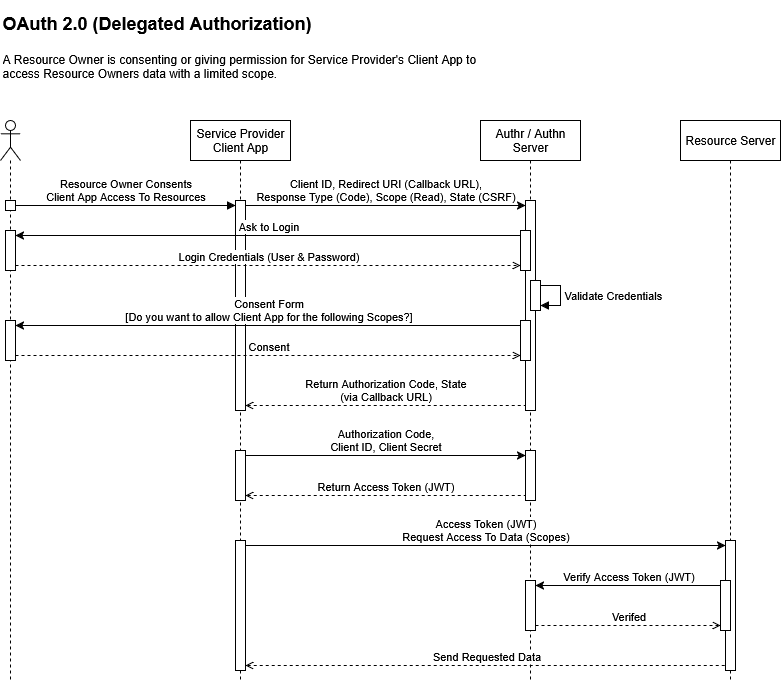

The diagram above was exported from draw.io. Its source (the exported page's mxGraphModel, read from the mxfile embedded in the PNG):
<mxGraphModel dx="3242" dy="510" grid="1" gridSize="10" guides="1" tooltips="1" connect="1" arrows="1" fold="1" page="1" pageScale="1" pageWidth="1100" pageHeight="850" background="#ffffff" math="0" shadow="0">
  <root>
    <mxCell id="0" />
    <mxCell id="1" parent="0" />
    <mxCell id="yT4D8Bp4vNeKoLi51JnP-3" value="&lt;h1 style=&quot;margin-top: 0px;&quot;&gt;&lt;font style=&quot;font-size: 18px;&quot;&gt;OAuth 2.0 (Delegated Authorization)&lt;/font&gt;&lt;/h1&gt;&lt;p&gt;A Resource Owner is consenting or giving permission for Service Provider's Client App to access Resource Owners data with a limited scope.&lt;/p&gt;" style="text;html=1;whiteSpace=wrap;overflow=hidden;rounded=0;" parent="1" vertex="1">
      <mxGeometry x="-2160" y="40" width="490" height="90" as="geometry" />
    </mxCell>
    <mxCell id="yT4D8Bp4vNeKoLi51JnP-4" value="&lt;div&gt;Service Provider Client App&lt;/div&gt;" style="shape=umlLifeline;perimeter=lifelinePerimeter;whiteSpace=wrap;html=1;container=1;dropTarget=0;collapsible=0;recursiveResize=0;outlineConnect=0;portConstraint=eastwest;newEdgeStyle={&quot;curved&quot;:0,&quot;rounded&quot;:0};" parent="1" vertex="1">
      <mxGeometry x="-1970" y="160" width="100" height="560" as="geometry" />
    </mxCell>
    <mxCell id="yT4D8Bp4vNeKoLi51JnP-19" value="" style="html=1;points=[[0,0,0,0,5],[0,1,0,0,-5],[1,0,0,0,5],[1,1,0,0,-5]];perimeter=orthogonalPerimeter;outlineConnect=0;targetShapes=umlLifeline;portConstraint=eastwest;newEdgeStyle={&quot;curved&quot;:0,&quot;rounded&quot;:0};" parent="yT4D8Bp4vNeKoLi51JnP-4" vertex="1">
      <mxGeometry x="45" y="80" width="10" height="210" as="geometry" />
    </mxCell>
    <mxCell id="yT4D8Bp4vNeKoLi51JnP-37" value="" style="html=1;points=[[0,0,0,0,5],[0,1,0,0,-5],[1,0,0,0,5],[1,1,0,0,-5]];perimeter=orthogonalPerimeter;outlineConnect=0;targetShapes=umlLifeline;portConstraint=eastwest;newEdgeStyle={&quot;curved&quot;:0,&quot;rounded&quot;:0};" parent="yT4D8Bp4vNeKoLi51JnP-4" vertex="1">
      <mxGeometry x="45" y="330" width="10" height="50" as="geometry" />
    </mxCell>
    <mxCell id="yT4D8Bp4vNeKoLi51JnP-41" value="" style="html=1;points=[[0,0,0,0,5],[0,1,0,0,-5],[1,0,0,0,5],[1,1,0,0,-5]];perimeter=orthogonalPerimeter;outlineConnect=0;targetShapes=umlLifeline;portConstraint=eastwest;newEdgeStyle={&quot;curved&quot;:0,&quot;rounded&quot;:0};" parent="yT4D8Bp4vNeKoLi51JnP-4" vertex="1">
      <mxGeometry x="45" y="420" width="10" height="130" as="geometry" />
    </mxCell>
    <mxCell id="yT4D8Bp4vNeKoLi51JnP-5" value="Authr / Authn Server" style="shape=umlLifeline;perimeter=lifelinePerimeter;whiteSpace=wrap;html=1;container=1;dropTarget=0;collapsible=0;recursiveResize=0;outlineConnect=0;portConstraint=eastwest;newEdgeStyle={&quot;curved&quot;:0,&quot;rounded&quot;:0};" parent="1" vertex="1">
      <mxGeometry x="-1680" y="160" width="100" height="560" as="geometry" />
    </mxCell>
    <mxCell id="yT4D8Bp4vNeKoLi51JnP-21" value="" style="html=1;points=[[0,0,0,0,5],[0,1,0,0,-5],[1,0,0,0,5],[1,1,0,0,-5]];perimeter=orthogonalPerimeter;outlineConnect=0;targetShapes=umlLifeline;portConstraint=eastwest;newEdgeStyle={&quot;curved&quot;:0,&quot;rounded&quot;:0};" parent="yT4D8Bp4vNeKoLi51JnP-5" vertex="1">
      <mxGeometry x="45" y="80" width="10" height="210" as="geometry" />
    </mxCell>
    <mxCell id="yT4D8Bp4vNeKoLi51JnP-25" value="" style="html=1;points=[[0,0,0,0,5],[0,1,0,0,-5],[1,0,0,0,5],[1,1,0,0,-5]];perimeter=orthogonalPerimeter;outlineConnect=0;targetShapes=umlLifeline;portConstraint=eastwest;newEdgeStyle={&quot;curved&quot;:0,&quot;rounded&quot;:0};" parent="yT4D8Bp4vNeKoLi51JnP-5" vertex="1">
      <mxGeometry x="40" y="110" width="10" height="40" as="geometry" />
    </mxCell>
    <mxCell id="yT4D8Bp4vNeKoLi51JnP-30" value="" style="html=1;points=[[0,0,0,0,5],[0,1,0,0,-5],[1,0,0,0,5],[1,1,0,0,-5]];perimeter=orthogonalPerimeter;outlineConnect=0;targetShapes=umlLifeline;portConstraint=eastwest;newEdgeStyle={&quot;curved&quot;:0,&quot;rounded&quot;:0};" parent="yT4D8Bp4vNeKoLi51JnP-5" vertex="1">
      <mxGeometry x="50" y="160" width="10" height="30" as="geometry" />
    </mxCell>
    <mxCell id="yT4D8Bp4vNeKoLi51JnP-31" value="Validate Credentials" style="html=1;align=left;spacingLeft=2;endArrow=block;rounded=0;edgeStyle=orthogonalEdgeStyle;curved=0;rounded=0;" parent="yT4D8Bp4vNeKoLi51JnP-5" source="yT4D8Bp4vNeKoLi51JnP-30" target="yT4D8Bp4vNeKoLi51JnP-30" edge="1">
      <mxGeometry relative="1" as="geometry">
        <mxPoint x="80" y="340" as="sourcePoint" />
        <Array as="points" />
        <mxPoint x="115" y="360" as="targetPoint" />
      </mxGeometry>
    </mxCell>
    <mxCell id="yT4D8Bp4vNeKoLi51JnP-32" value="" style="html=1;points=[[0,0,0,0,5],[0,1,0,0,-5],[1,0,0,0,5],[1,1,0,0,-5]];perimeter=orthogonalPerimeter;outlineConnect=0;targetShapes=umlLifeline;portConstraint=eastwest;newEdgeStyle={&quot;curved&quot;:0,&quot;rounded&quot;:0};" parent="yT4D8Bp4vNeKoLi51JnP-5" vertex="1">
      <mxGeometry x="40" y="200" width="10" height="40" as="geometry" />
    </mxCell>
    <mxCell id="yT4D8Bp4vNeKoLi51JnP-38" value="" style="html=1;points=[[0,0,0,0,5],[0,1,0,0,-5],[1,0,0,0,5],[1,1,0,0,-5]];perimeter=orthogonalPerimeter;outlineConnect=0;targetShapes=umlLifeline;portConstraint=eastwest;newEdgeStyle={&quot;curved&quot;:0,&quot;rounded&quot;:0};" parent="yT4D8Bp4vNeKoLi51JnP-5" vertex="1">
      <mxGeometry x="45" y="330" width="10" height="50" as="geometry" />
    </mxCell>
    <mxCell id="yT4D8Bp4vNeKoLi51JnP-47" value="" style="html=1;points=[[0,0,0,0,5],[0,1,0,0,-5],[1,0,0,0,5],[1,1,0,0,-5]];perimeter=orthogonalPerimeter;outlineConnect=0;targetShapes=umlLifeline;portConstraint=eastwest;newEdgeStyle={&quot;curved&quot;:0,&quot;rounded&quot;:0};" parent="yT4D8Bp4vNeKoLi51JnP-5" vertex="1">
      <mxGeometry x="45" y="460" width="10" height="50" as="geometry" />
    </mxCell>
    <mxCell id="yT4D8Bp4vNeKoLi51JnP-7" value="Resource Server" style="shape=umlLifeline;perimeter=lifelinePerimeter;whiteSpace=wrap;html=1;container=1;dropTarget=0;collapsible=0;recursiveResize=0;outlineConnect=0;portConstraint=eastwest;newEdgeStyle={&quot;curved&quot;:0,&quot;rounded&quot;:0};" parent="1" vertex="1">
      <mxGeometry x="-1480" y="160" width="100" height="560" as="geometry" />
    </mxCell>
    <mxCell id="yT4D8Bp4vNeKoLi51JnP-42" value="" style="html=1;points=[[0,0,0,0,5],[0,1,0,0,-5],[1,0,0,0,5],[1,1,0,0,-5]];perimeter=orthogonalPerimeter;outlineConnect=0;targetShapes=umlLifeline;portConstraint=eastwest;newEdgeStyle={&quot;curved&quot;:0,&quot;rounded&quot;:0};" parent="yT4D8Bp4vNeKoLi51JnP-7" vertex="1">
      <mxGeometry x="45" y="420" width="10" height="130" as="geometry" />
    </mxCell>
    <mxCell id="yT4D8Bp4vNeKoLi51JnP-48" value="" style="html=1;points=[[0,0,0,0,5],[0,1,0,0,-5],[1,0,0,0,5],[1,1,0,0,-5]];perimeter=orthogonalPerimeter;outlineConnect=0;targetShapes=umlLifeline;portConstraint=eastwest;newEdgeStyle={&quot;curved&quot;:0,&quot;rounded&quot;:0};" parent="yT4D8Bp4vNeKoLi51JnP-7" vertex="1">
      <mxGeometry x="40" y="460" width="10" height="50" as="geometry" />
    </mxCell>
    <mxCell id="yT4D8Bp4vNeKoLi51JnP-15" value="" style="shape=umlLifeline;perimeter=lifelinePerimeter;whiteSpace=wrap;html=1;container=1;dropTarget=0;collapsible=0;recursiveResize=0;outlineConnect=0;portConstraint=eastwest;newEdgeStyle={&quot;curved&quot;:0,&quot;rounded&quot;:0};participant=umlActor;" parent="1" vertex="1">
      <mxGeometry x="-2160" y="160" width="20" height="560" as="geometry" />
    </mxCell>
    <mxCell id="yT4D8Bp4vNeKoLi51JnP-17" value="" style="html=1;points=[[0,0,0,0,5],[0,1,0,0,-5],[1,0,0,0,5],[1,1,0,0,-5]];perimeter=orthogonalPerimeter;outlineConnect=0;targetShapes=umlLifeline;portConstraint=eastwest;newEdgeStyle={&quot;curved&quot;:0,&quot;rounded&quot;:0};" parent="yT4D8Bp4vNeKoLi51JnP-15" vertex="1">
      <mxGeometry x="5" y="80" width="10" height="10" as="geometry" />
    </mxCell>
    <mxCell id="yT4D8Bp4vNeKoLi51JnP-24" value="" style="html=1;points=[[0,0,0,0,5],[0,1,0,0,-5],[1,0,0,0,5],[1,1,0,0,-5]];perimeter=orthogonalPerimeter;outlineConnect=0;targetShapes=umlLifeline;portConstraint=eastwest;newEdgeStyle={&quot;curved&quot;:0,&quot;rounded&quot;:0};" parent="yT4D8Bp4vNeKoLi51JnP-15" vertex="1">
      <mxGeometry x="5" y="110" width="10" height="40" as="geometry" />
    </mxCell>
    <mxCell id="yT4D8Bp4vNeKoLi51JnP-33" value="" style="html=1;points=[[0,0,0,0,5],[0,1,0,0,-5],[1,0,0,0,5],[1,1,0,0,-5]];perimeter=orthogonalPerimeter;outlineConnect=0;targetShapes=umlLifeline;portConstraint=eastwest;newEdgeStyle={&quot;curved&quot;:0,&quot;rounded&quot;:0};" parent="yT4D8Bp4vNeKoLi51JnP-15" vertex="1">
      <mxGeometry x="5" y="200" width="10" height="40" as="geometry" />
    </mxCell>
    <mxCell id="yT4D8Bp4vNeKoLi51JnP-18" value="&lt;div&gt;Resource Owner Consents&lt;/div&gt;&lt;div&gt;Client App Access To Resources&lt;/div&gt;" style="html=1;verticalAlign=bottom;endArrow=block;curved=0;rounded=0;exitX=1;exitY=0;exitDx=0;exitDy=5;exitPerimeter=0;entryX=0;entryY=0;entryDx=0;entryDy=5;entryPerimeter=0;" parent="1" source="yT4D8Bp4vNeKoLi51JnP-17" target="yT4D8Bp4vNeKoLi51JnP-19" edge="1">
      <mxGeometry width="80" relative="1" as="geometry">
        <mxPoint x="-2100" y="230" as="sourcePoint" />
        <mxPoint x="-2020" y="310" as="targetPoint" />
      </mxGeometry>
    </mxCell>
    <mxCell id="yT4D8Bp4vNeKoLi51JnP-22" value="&lt;div&gt;Client ID, Redirect URI (Callback URL),&lt;/div&gt;&lt;div&gt;Response Type (Code), Scope (Read), State (CSRF)&lt;/div&gt;" style="html=1;verticalAlign=bottom;endArrow=classic;curved=0;rounded=0;exitX=1;exitY=0;exitDx=0;exitDy=5;exitPerimeter=0;entryX=0;entryY=0;entryDx=0;entryDy=5;entryPerimeter=0;endFill=1;" parent="1" source="yT4D8Bp4vNeKoLi51JnP-19" target="yT4D8Bp4vNeKoLi51JnP-21" edge="1">
      <mxGeometry width="80" relative="1" as="geometry">
        <mxPoint x="-1940" y="250" as="sourcePoint" />
        <mxPoint x="-1750" y="250" as="targetPoint" />
        <mxPoint as="offset" />
      </mxGeometry>
    </mxCell>
    <mxCell id="yT4D8Bp4vNeKoLi51JnP-26" value="Ask to Login" style="html=1;verticalAlign=bottom;endArrow=none;curved=0;rounded=0;entryX=0;entryY=0;entryDx=0;entryDy=5;entryPerimeter=0;startArrow=classic;startFill=1;endFill=0;exitX=1;exitY=0;exitDx=0;exitDy=5;exitPerimeter=0;shadow=0;" parent="1" source="yT4D8Bp4vNeKoLi51JnP-24" target="yT4D8Bp4vNeKoLi51JnP-25" edge="1">
      <mxGeometry width="80" relative="1" as="geometry">
        <mxPoint x="-2130" y="270" as="sourcePoint" />
        <mxPoint x="-1740" y="309.5" as="targetPoint" />
      </mxGeometry>
    </mxCell>
    <mxCell id="yT4D8Bp4vNeKoLi51JnP-27" value="Login Credentials (User &amp;amp; Password)" style="html=1;verticalAlign=bottom;endArrow=open;curved=0;rounded=0;entryX=0;entryY=1;entryDx=0;entryDy=-5;entryPerimeter=0;startArrow=none;startFill=0;endFill=0;exitX=1;exitY=1;exitDx=0;exitDy=-5;exitPerimeter=0;shadow=0;dashed=1;" parent="1" source="yT4D8Bp4vNeKoLi51JnP-24" target="yT4D8Bp4vNeKoLi51JnP-25" edge="1">
      <mxGeometry width="80" relative="1" as="geometry">
        <mxPoint x="-2030" y="590" as="sourcePoint" />
        <mxPoint x="-1645" y="590" as="targetPoint" />
      </mxGeometry>
    </mxCell>
    <mxCell id="yT4D8Bp4vNeKoLi51JnP-34" value="&lt;div&gt;Consent Form&lt;/div&gt;&lt;div&gt;[Do you want to allow Client App for the following Scopes?]&lt;/div&gt;" style="html=1;verticalAlign=bottom;endArrow=none;curved=0;rounded=0;entryX=0;entryY=0;entryDx=0;entryDy=5;entryPerimeter=0;startArrow=classic;startFill=1;endFill=0;exitX=1;exitY=0;exitDx=0;exitDy=5;exitPerimeter=0;shadow=0;" parent="1" source="yT4D8Bp4vNeKoLi51JnP-33" target="yT4D8Bp4vNeKoLi51JnP-32" edge="1">
      <mxGeometry x="0.0026" width="80" relative="1" as="geometry">
        <mxPoint x="-1825" y="510" as="sourcePoint" />
        <mxPoint x="-1435" y="549.5" as="targetPoint" />
        <mxPoint as="offset" />
      </mxGeometry>
    </mxCell>
    <mxCell id="yT4D8Bp4vNeKoLi51JnP-35" value="Consent" style="html=1;verticalAlign=bottom;endArrow=open;curved=0;rounded=0;entryX=0;entryY=1;entryDx=0;entryDy=-5;entryPerimeter=0;startArrow=none;startFill=0;endFill=0;exitX=1;exitY=1;exitDx=0;exitDy=-5;exitPerimeter=0;shadow=0;dashed=1;" parent="1" source="yT4D8Bp4vNeKoLi51JnP-33" target="yT4D8Bp4vNeKoLi51JnP-32" edge="1">
      <mxGeometry x="0.0026" width="80" relative="1" as="geometry">
        <mxPoint x="-1725" y="830" as="sourcePoint" />
        <mxPoint x="-1340" y="830" as="targetPoint" />
        <mxPoint as="offset" />
      </mxGeometry>
    </mxCell>
    <mxCell id="yT4D8Bp4vNeKoLi51JnP-36" value="&lt;div&gt;Return Authorization Code, State&lt;/div&gt;&lt;div&gt;(via Callback URL)&lt;/div&gt;" style="html=1;verticalAlign=bottom;endArrow=none;curved=0;rounded=0;entryX=0;entryY=1;entryDx=0;entryDy=-5;entryPerimeter=0;startArrow=open;startFill=0;endFill=0;shadow=0;dashed=1;exitX=1;exitY=1;exitDx=0;exitDy=-5;exitPerimeter=0;" parent="1" source="yT4D8Bp4vNeKoLi51JnP-19" target="yT4D8Bp4vNeKoLi51JnP-21" edge="1">
      <mxGeometry x="0.0026" width="80" relative="1" as="geometry">
        <mxPoint x="-1860" y="410" as="sourcePoint" />
        <mxPoint x="-1475" y="410" as="targetPoint" />
        <mxPoint as="offset" />
      </mxGeometry>
    </mxCell>
    <mxCell id="yT4D8Bp4vNeKoLi51JnP-39" value="&lt;div&gt;Authorization Code,&lt;/div&gt;&lt;div&gt;Client ID, Client Secret&lt;/div&gt;" style="html=1;verticalAlign=bottom;endArrow=classic;curved=0;rounded=0;exitX=1;exitY=0;exitDx=0;exitDy=5;exitPerimeter=0;entryX=0;entryY=0;entryDx=0;entryDy=5;entryPerimeter=0;endFill=1;" parent="1" source="yT4D8Bp4vNeKoLi51JnP-37" target="yT4D8Bp4vNeKoLi51JnP-38" edge="1">
      <mxGeometry width="80" relative="1" as="geometry">
        <mxPoint x="-1840" y="550" as="sourcePoint" />
        <mxPoint x="-1650" y="550" as="targetPoint" />
      </mxGeometry>
    </mxCell>
    <mxCell id="yT4D8Bp4vNeKoLi51JnP-40" value="&lt;div&gt;Return Access Token (JWT)&lt;/div&gt;" style="html=1;verticalAlign=bottom;endArrow=none;curved=0;rounded=0;entryX=0;entryY=1;entryDx=0;entryDy=-5;entryPerimeter=0;startArrow=open;startFill=0;endFill=0;shadow=0;dashed=1;exitX=1;exitY=1;exitDx=0;exitDy=-5;exitPerimeter=0;" parent="1" source="yT4D8Bp4vNeKoLi51JnP-37" target="yT4D8Bp4vNeKoLi51JnP-38" edge="1">
      <mxGeometry x="0.0026" width="80" relative="1" as="geometry">
        <mxPoint x="-1820" y="610" as="sourcePoint" />
        <mxPoint x="-1630" y="610" as="targetPoint" />
        <mxPoint as="offset" />
      </mxGeometry>
    </mxCell>
    <mxCell id="yT4D8Bp4vNeKoLi51JnP-43" value="&lt;div&gt;Access Token (JWT)&lt;/div&gt;&lt;div&gt;Request Access To Data (Scopes)&lt;/div&gt;" style="html=1;verticalAlign=bottom;endArrow=classic;curved=0;rounded=0;entryX=0;entryY=0;entryDx=0;entryDy=5;entryPerimeter=0;endFill=1;exitX=1;exitY=0;exitDx=0;exitDy=5;exitPerimeter=0;" parent="1" source="yT4D8Bp4vNeKoLi51JnP-41" target="yT4D8Bp4vNeKoLi51JnP-42" edge="1">
      <mxGeometry width="80" relative="1" as="geometry">
        <mxPoint x="-1940" y="580" as="sourcePoint" />
        <mxPoint x="-1750" y="580" as="targetPoint" />
      </mxGeometry>
    </mxCell>
    <mxCell id="yT4D8Bp4vNeKoLi51JnP-46" value="Send Requested Data" style="html=1;verticalAlign=bottom;endArrow=none;curved=0;rounded=0;entryX=0;entryY=1;entryDx=0;entryDy=-5;entryPerimeter=0;startArrow=open;startFill=0;endFill=0;shadow=0;dashed=1;exitX=1;exitY=1;exitDx=0;exitDy=-5;exitPerimeter=0;" parent="1" source="yT4D8Bp4vNeKoLi51JnP-41" target="yT4D8Bp4vNeKoLi51JnP-42" edge="1">
      <mxGeometry x="0.0026" width="80" relative="1" as="geometry">
        <mxPoint x="-1840" y="700" as="sourcePoint" />
        <mxPoint x="-1650" y="700" as="targetPoint" />
        <mxPoint as="offset" />
      </mxGeometry>
    </mxCell>
    <mxCell id="yT4D8Bp4vNeKoLi51JnP-49" value="Verify Access Token (JWT)" style="html=1;verticalAlign=bottom;endArrow=none;curved=0;rounded=0;exitX=1;exitY=0;exitDx=0;exitDy=5;exitPerimeter=0;entryX=0;entryY=0;entryDx=0;entryDy=5;entryPerimeter=0;endFill=0;startArrow=classic;startFill=1;" parent="1" source="yT4D8Bp4vNeKoLi51JnP-47" target="yT4D8Bp4vNeKoLi51JnP-48" edge="1">
      <mxGeometry width="80" relative="1" as="geometry">
        <mxPoint x="-1840" y="595" as="sourcePoint" />
        <mxPoint x="-1545" y="650" as="targetPoint" />
      </mxGeometry>
    </mxCell>
    <mxCell id="yT4D8Bp4vNeKoLi51JnP-50" value="Verifed" style="html=1;verticalAlign=bottom;endArrow=open;curved=0;rounded=0;entryX=0;entryY=1;entryDx=0;entryDy=-5;entryPerimeter=0;startArrow=none;startFill=0;endFill=0;shadow=0;dashed=1;exitX=1;exitY=1;exitDx=0;exitDy=-5;exitPerimeter=0;" parent="1" source="yT4D8Bp4vNeKoLi51JnP-47" target="yT4D8Bp4vNeKoLi51JnP-48" edge="1">
      <mxGeometry x="0.0026" width="80" relative="1" as="geometry">
        <mxPoint x="-1710" y="640" as="sourcePoint" />
        <mxPoint x="-1525" y="710" as="targetPoint" />
        <mxPoint as="offset" />
      </mxGeometry>
    </mxCell>
  </root>
</mxGraphModel>